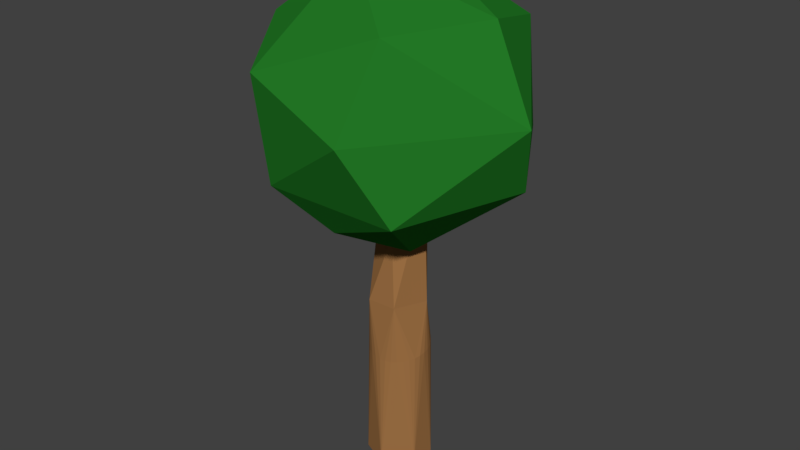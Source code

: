 # Source: Tree_Spherical.blend  (saved by Blender 2.79.0; exported with 4.5.12 LTS)
import bpy
from mathutils import Matrix  # noqa: F401  (used for matrix-valued properties, if any)

bpy.ops.wm.read_factory_settings(use_empty=True)
scene = bpy.context.scene
scene.name = 'Scene'

# ---- collections
col_collection_1 = bpy.data.collections.new('Collection 1'); scene.collection.children.link(col_collection_1)

# ---- materials (node trees are filled in below, after node groups)
mat_tree_leaves = bpy.data.materials.new('Tree_Leaves')
mat_tree_leaves.alpha_threshold = 0.0
mat_tree_leaves.use_transparent_shadow = False
mat_tree_leaves.diffuse_color = (0.01797, 0.2019, 0.02042, 1.0)
mat_tree_leaves.roughness = 0.5
mat_tree_trunk = bpy.data.materials.new('Tree_Trunk')
mat_tree_trunk.alpha_threshold = 0.0
mat_tree_trunk.use_transparent_shadow = False
mat_tree_trunk.diffuse_color = (0.3588, 0.1716, 0.06105, 1.0)
mat_tree_trunk.roughness = 0.5

# ---- material node trees

# ---- world
world_world = bpy.data.worlds.new('World'); scene.world = world_world
world_world.color = (0.05088, 0.05088, 0.05088)
world_world.use_sun_shadow = False
world_world.sun_shadow_jitter_overblur = 0.0
world_world.cycles.sampling_method = 'MANUAL'

# ---- meshes
me_icosphere = bpy.data.meshes.new('Icosphere')
me_icosphere.from_pydata([(0.0, 0.0, -1.0), (0.7236, -0.5257, -0.4472), (-0.2764, -0.8506, -0.4472), (-0.8944, 0.0, -0.4472), (-0.2764, 0.8506, -0.4472), (0.7236, 0.5257, -0.4472), (0.2764, -0.8506, 0.4472), (-0.7236, -0.5257, 0.4472), (-0.7236, 0.5257, 0.4472), (0.2764, 0.8506, 0.4472), (0.8944, 0.0, 0.4472), (0.0, 0.0, 1.0), (-0.1625, -0.5, -0.8507), (0.4253, -0.309, -0.8507), (0.2629, -0.809, -0.5257), (0.8506, 0.0, -0.5257), (0.4253, 0.309, -0.8507), (-0.5257, 0.0, -0.8507), (-0.6882, -0.5, -0.5257), (-0.1625, 0.5, -0.8507), (-0.6882, 0.5, -0.5257), (0.2629, 0.809, -0.5257), (0.9511, -0.309, 0.0), (0.9511, 0.309, 0.0), (0.0, -1.0, 0.0), (0.5878, -0.809, 0.0), (-0.9511, -0.309, 0.0), (-0.5878, -0.809, 0.0), (-0.5878, 0.809, 0.0), (-0.9511, 0.309, 0.0), (0.5878, 0.809, 0.0), (0.0, 1.0, 0.0), (0.6882, -0.5, 0.5257), (-0.2629, -0.809, 0.5257), (-0.8506, 0.0, 0.5257), (-0.2629, 0.809, 0.5257), (0.6882, 0.5, 0.5257), (0.1625, -0.5, 0.8507), (0.5257, 0.0, 0.8507), (-0.4253, -0.309, 0.8507), (-0.4253, 0.309, 0.8507), (0.1625, 0.5, 0.8507)], [], [(0, 13, 12), (1, 13, 15), (0, 12, 17), (0, 17, 19), (0, 19, 16), (1, 15, 22), (2, 14, 24), (3, 18, 26), (4, 20, 28), (5, 21, 30), (1, 22, 25), (2, 24, 27), (3, 26, 29), (4, 28, 31), (5, 30, 23), (6, 32, 37), (7, 33, 39), (8, 34, 40), (9, 35, 41), (10, 36, 38), (38, 41, 11), (38, 36, 41), (36, 9, 41), (41, 40, 11), (41, 35, 40), (35, 8, 40), (40, 39, 11), (40, 34, 39), (34, 7, 39), (39, 37, 11), (39, 33, 37), (33, 6, 37), (37, 38, 11), (37, 32, 38), (32, 10, 38), (23, 36, 10), (23, 30, 36), (30, 9, 36), (31, 35, 9), (31, 28, 35), (28, 8, 35), (29, 34, 8), (29, 26, 34), (26, 7, 34), (27, 33, 7), (27, 24, 33), (24, 6, 33), (25, 32, 6), (25, 22, 32), (22, 10, 32), (30, 31, 9), (30, 21, 31), (21, 4, 31), (28, 29, 8), (28, 20, 29), (20, 3, 29), (26, 27, 7), (26, 18, 27), (18, 2, 27), (24, 25, 6), (24, 14, 25), (14, 1, 25), (22, 23, 10), (22, 15, 23), (15, 5, 23), (16, 21, 5), (16, 19, 21), (19, 4, 21), (19, 20, 4), (19, 17, 20), (17, 3, 20), (17, 18, 3), (17, 12, 18), (12, 2, 18), (15, 16, 5), (15, 13, 16), (13, 0, 16), (12, 14, 2), (12, 13, 14), (13, 1, 14)])
me_icosphere.materials.append(mat_tree_leaves)
me_icosphere.use_remesh_preserve_volume = False
me_icosphere.use_remesh_preserve_attributes = False
me_icosphere.use_mirror_vertex_groups = False
me_icosphere.update()
me_cylinder = bpy.data.meshes.new('Cylinder')
me_cylinder.from_pydata([(8.527e-14, 1.0, -1.0), (8.527e-14, 1.0, 1.0), (0.1951, 0.9808, -1.0), (0.1951, 0.9808, 1.0), (0.3827, 0.9239, -1.0), (0.3827, 0.9239, 1.0), (0.5556, 0.8315, -1.0), (0.5556, 0.8315, 1.0), (0.7071, 0.7071, -1.0), (0.7071, 0.7071, 1.0), (0.8315, 0.5556, -1.0), (0.8315, 0.5556, 1.0), (0.9239, 0.3827, -1.0), (0.9239, 0.3827, 1.0), (0.9808, 0.1951, -1.0), (0.9808, 0.1951, 1.0), (1.0, 5.215e-08, -1.0), (1.0, 5.215e-08, 1.0), (0.9808, -0.1951, -1.0), (0.9808, -0.1951, 1.0), (0.9239, -0.3827, -1.0), (0.9239, -0.3827, 1.0), (0.8315, -0.5556, -1.0), (0.8315, -0.5556, 1.0), (0.7071, -0.7071, -1.0), (0.7071, -0.7071, 1.0), (0.5556, -0.8315, -1.0), (0.5556, -0.8315, 1.0), (0.3827, -0.9239, -1.0), (0.3827, -0.9239, 1.0), (0.1951, -0.9808, -1.0), (0.1951, -0.9808, 1.0), (-3.258e-07, -1.0, -1.0), (-3.258e-07, -1.0, 1.0), (-0.1951, -0.9808, -1.0), (-0.1951, -0.9808, 1.0), (-0.3827, -0.9239, -1.0), (-0.3827, -0.9239, 1.0), (-0.5556, -0.8315, -1.0), (-0.5556, -0.8315, 1.0), (-0.7071, -0.7071, -1.0), (-0.7071, -0.7071, 1.0), (-0.8315, -0.5556, -1.0), (-0.8315, -0.5556, 1.0), (-0.9239, -0.3827, -1.0), (-0.9239, -0.3827, 1.0), (-0.9808, -0.1951, -1.0), (-0.9808, -0.1951, 1.0), (-1.0, 9.462e-07, -1.0), (-1.0, 9.462e-07, 1.0), (-0.9808, 0.1951, -1.0), (-0.9808, 0.1951, 1.0), (-0.9239, 0.3827, -1.0), (-0.9239, 0.3827, 1.0), (-0.8315, 0.5556, -1.0), (-0.8315, 0.5556, 1.0), (-0.7071, 0.7071, -1.0), (-0.7071, 0.7071, 1.0), (-0.5556, 0.8315, -1.0), (-0.5556, 0.8315, 1.0), (-0.3827, 0.9239, -1.0), (-0.3827, 0.9239, 1.0), (-0.1951, 0.9808, -1.0), (-0.1951, 0.9808, 1.0), (0.1881, 0.9403, 3.161), (-1.111e-07, 0.9585, 3.164), (0.369, 0.886, 3.153), (0.5358, 0.7981, 3.139), (0.6824, 0.6796, 3.12), (0.8029, 0.5351, 3.097), (0.8929, 0.3701, 3.07), (0.9488, 0.1906, 3.04), (0.9685, 0.003671, 3.009), (0.951, -0.1837, 2.978), (0.8968, -0.3643, 2.948), (0.8079, -0.5311, 2.92), (0.6877, -0.6776, 2.896), (0.5407, -0.798, 2.876), (0.3727, -0.8877, 2.861), (0.19, -0.9429, 2.852), (-4.327e-07, -0.9615, 2.849), (-0.19, -0.9429, 2.852), (-0.3727, -0.8877, 2.861), (-0.5407, -0.798, 2.876), (-0.6877, -0.6776, 2.896), (-0.8079, -0.5311, 2.92), (-0.8968, -0.3643, 2.948), (-0.951, -0.1837, 2.978), (-0.9685, 0.003672, 3.009), (-0.9488, 0.1906, 3.04), (-0.8929, 0.3701, 3.07), (-0.8029, 0.5351, 3.097), (-0.6824, 0.6796, 3.12), (-0.5358, 0.7981, 3.139), (-0.369, 0.886, 3.153), (-0.1881, 0.9403, 3.161), (0.1881, 0.9403, 3.161), (-1.111e-07, 0.9585, 3.164), (0.369, 0.886, 3.153), (0.5358, 0.7981, 3.139), (0.6824, 0.6796, 3.12), (0.8029, 0.5351, 3.097), (0.8929, 0.3701, 3.07), (0.9488, 0.1906, 3.04), (0.9685, 0.003671, 3.009), (0.951, -0.1837, 2.978), (0.8968, -0.3643, 2.948), (0.8079, -0.5311, 2.92), (0.6877, -0.6776, 2.896), (0.5407, -0.798, 2.876), (0.3727, -0.8877, 2.861), (0.19, -0.9429, 2.852), (-4.327e-07, -0.9615, 2.849), (-0.19, -0.9429, 2.852), (-0.3727, -0.8877, 2.861), (-0.5407, -0.798, 2.876), (-0.6877, -0.6776, 2.896), (-0.8079, -0.5311, 2.92), (-0.8968, -0.3643, 2.948), (-0.951, -0.1837, 2.978), (-0.9685, 0.003672, 3.009), (-0.9488, 0.1906, 3.04), (-0.8929, 0.3701, 3.07), (-0.8029, 0.5351, 3.097), (-0.6824, 0.6796, 3.12), (-0.5358, 0.7981, 3.139), (-0.369, 0.886, 3.153), (-0.1881, 0.9403, 3.161), (0.1706, 0.6966, 4.49), (1.445e-07, 0.7137, 4.487), (0.334, 0.6463, 4.5), (0.4836, 0.5649, 4.516), (0.6136, 0.4563, 4.536), (0.719, 0.325, 4.559), (0.7961, 0.1762, 4.585), (0.8421, 0.01601, 4.611), (0.8556, -0.1495, 4.639), (0.8364, -0.3139, 4.665), (0.7857, -0.4712, 4.69), (0.7054, -0.6156, 4.712), (0.5985, -0.7413, 4.731), (0.4694, -0.8442, 4.747), (0.323, -0.9207, 4.758), (0.1645, -0.9676, 4.766), (-1.253e-07, -0.9833, 4.768), (-0.1645, -0.9676, 4.766), (-0.323, -0.9207, 4.758), (-0.4694, -0.8442, 4.747), (-0.5985, -0.7413, 4.731), (-0.7054, -0.6156, 4.712), (-0.7857, -0.4712, 4.69), (-0.8364, -0.3139, 4.665), (-0.8556, -0.1495, 4.639), (-0.8421, 0.01601, 4.611), (-0.7961, 0.1762, 4.585), (-0.719, 0.325, 4.559), (-0.6135, 0.4563, 4.536), (-0.4836, 0.5649, 4.516), (-0.334, 0.6463, 4.5), (-0.1706, 0.6966, 4.49), (0.1423, 0.8311, 7.007), (2.125e-07, 0.8451, 7.008), (0.2792, 0.7896, 7.005), (0.4053, 0.7223, 7.001), (0.5159, 0.6317, 6.997), (0.6066, 0.5213, 6.991), (0.674, 0.3953, 6.984), (0.7156, 0.2587, 6.977), (0.7296, 0.1166, 6.969), (0.7156, -0.02557, 6.961), (0.674, -0.1622, 6.954), (0.6066, -0.2882, 6.947), (0.5159, -0.3986, 6.941), (0.4053, -0.4892, 6.936), (0.2792, -0.5565, 6.933), (0.1423, -0.598, 6.931), (-2.522e-08, -0.612, 6.93), (-0.1423, -0.598, 6.931), (-0.2792, -0.5565, 6.933), (-0.4053, -0.4892, 6.936), (-0.5159, -0.3986, 6.941), (-0.6066, -0.2882, 6.947), (-0.674, -0.1622, 6.954), (-0.7156, -0.02557, 6.961), (-0.7296, 0.1166, 6.969), (-0.7156, 0.2587, 6.977), (-0.674, 0.3953, 6.984), (-0.6066, 0.5213, 6.991), (-0.5159, 0.6317, 6.997), (-0.4053, 0.7223, 7.001), (-0.2792, 0.7896, 7.005), (-0.1423, 0.8311, 7.007), (0.1233, 0.6602, 8.371), (-5.893e-08, 0.6723, 8.371), (0.2419, 0.6242, 8.372), (0.3512, 0.5658, 8.374), (0.447, 0.4872, 8.376), (0.5256, 0.3915, 8.378), (0.584, 0.2822, 8.381), (0.62, 0.1636, 8.384), (0.6322, 0.04035, 8.387), (0.62, -0.08294, 8.39), (0.584, -0.2015, 8.392), (0.5256, -0.3108, 8.395), (0.447, -0.4065, 8.398), (0.3512, -0.4851, 8.399), (0.2419, -0.5435, 8.401), (0.1233, -0.5795, 8.402), (-2.649e-07, -0.5916, 8.402), (-0.1233, -0.5795, 8.402), (-0.2419, -0.5435, 8.401), (-0.3512, -0.4851, 8.399), (-0.447, -0.4065, 8.398), (-0.5256, -0.3108, 8.395), (-0.584, -0.2015, 8.392), (-0.62, -0.08294, 8.39), (-0.6322, 0.04035, 8.387), (-0.62, 0.1636, 8.384), (-0.584, 0.2822, 8.381), (-0.5256, 0.3915, 8.378), (-0.447, 0.4872, 8.376), (-0.3512, 0.5658, 8.374), (-0.2419, 0.6242, 8.372), (-0.1233, 0.6602, 8.371)], [], [(0, 1, 3, 2), (2, 3, 5, 4), (4, 5, 7, 6), (6, 7, 9, 8), (8, 9, 11, 10), (10, 11, 13, 12), (12, 13, 15, 14), (14, 15, 17, 16), (16, 17, 19, 18), (18, 19, 21, 20), (20, 21, 23, 22), (22, 23, 25, 24), (24, 25, 27, 26), (26, 27, 29, 28), (28, 29, 31, 30), (30, 31, 33, 32), (32, 33, 35, 34), (34, 35, 37, 36), (36, 37, 39, 38), (38, 39, 41, 40), (40, 41, 43, 42), (42, 43, 45, 44), (44, 45, 47, 46), (46, 47, 49, 48), (48, 49, 51, 50), (50, 51, 53, 52), (52, 53, 55, 54), (54, 55, 57, 56), (56, 57, 59, 58), (58, 59, 61, 60), (59, 57, 92, 93), (60, 61, 63, 62), (62, 63, 1, 0), (0, 2, 4, 6, 8, 10, 12, 14, 16, 18, 20, 22, 24, 26, 28, 30, 32, 34, 36, 38, 40, 42, 44, 46, 48, 50, 52, 54, 56, 58, 60, 62), (157, 156, 188, 189), (15, 13, 70, 71), (33, 31, 79, 80), (51, 49, 88, 89), (7, 5, 66, 67), (25, 23, 75, 76), (43, 41, 84, 85), (61, 59, 93, 94), (17, 15, 71, 72), (35, 33, 80, 81), (53, 51, 89, 90), (9, 7, 67, 68), (27, 25, 76, 77), (45, 43, 85, 86), (63, 61, 94, 95), (19, 17, 72, 73), (37, 35, 81, 82), (55, 53, 90, 91), (11, 9, 68, 69), (29, 27, 77, 78), (47, 45, 86, 87), (3, 1, 65, 64), (1, 63, 95, 65), (21, 19, 73, 74), (39, 37, 82, 83), (57, 55, 91, 92), (13, 11, 69, 70), (31, 29, 78, 79), (49, 47, 87, 88), (5, 3, 64, 66), (23, 21, 74, 75), (41, 39, 83, 84), (64, 96, 98, 66), (117, 116, 148, 149), (104, 103, 135, 136), (118, 117, 149, 150), (105, 104, 136, 137), (119, 118, 150, 151), (106, 105, 137, 138), (120, 119, 151, 152), (107, 106, 138, 139), (121, 120, 152, 153), (108, 107, 139, 140), (122, 121, 153, 154), (109, 108, 140, 141), (123, 122, 154, 155), (110, 109, 141, 142), (96, 97, 129, 128), (124, 123, 155, 156), (111, 110, 142, 143), (98, 96, 128, 130), (125, 124, 156, 157), (112, 111, 143, 144), (99, 98, 130, 131), (126, 125, 157, 158), (113, 112, 144, 145), (100, 99, 131, 132), (127, 126, 158, 159), (114, 113, 145, 146), (101, 100, 132, 133), (97, 127, 159, 129), (115, 114, 146, 147), (102, 101, 133, 134), (116, 115, 147, 148), (103, 102, 134, 135), (161, 191, 223, 193), (144, 143, 175, 176), (131, 130, 162, 163), (158, 157, 189, 190), (145, 144, 176, 177), (132, 131, 163, 164), (159, 158, 190, 191), (146, 145, 177, 178), (133, 132, 164, 165), (129, 159, 191, 161), (147, 146, 178, 179), (134, 133, 165, 166), (148, 147, 179, 180), (135, 134, 166, 167), (149, 148, 180, 181), (136, 135, 167, 168), (150, 149, 181, 182), (137, 136, 168, 169), (151, 150, 182, 183), (138, 137, 169, 170), (152, 151, 183, 184), (139, 138, 170, 171), (153, 152, 184, 185), (140, 139, 171, 172), (154, 153, 185, 186), (141, 140, 172, 173), (155, 154, 186, 187), (142, 141, 173, 174), (128, 129, 161, 160), (156, 155, 187, 188), (143, 142, 174, 175), (130, 128, 160, 162), (192, 193, 223, 222, 221, 220, 219, 218, 217, 216, 215, 214, 213, 212, 211, 210, 209, 208, 207, 206, 205, 204, 203, 202, 201, 200, 199, 198, 197, 196, 195, 194), (179, 178, 210, 211), (166, 165, 197, 198), (180, 179, 211, 212), (167, 166, 198, 199), (181, 180, 212, 213), (168, 167, 199, 200), (182, 181, 213, 214), (169, 168, 200, 201), (183, 182, 214, 215), (170, 169, 201, 202), (184, 183, 215, 216), (171, 170, 202, 203), (185, 184, 216, 217), (172, 171, 203, 204), (186, 185, 217, 218), (173, 172, 204, 205), (187, 186, 218, 219), (174, 173, 205, 206), (160, 161, 193, 192), (188, 187, 219, 220), (175, 174, 206, 207), (162, 160, 192, 194), (189, 188, 220, 221), (176, 175, 207, 208), (163, 162, 194, 195), (190, 189, 221, 222), (177, 176, 208, 209), (164, 163, 195, 196), (191, 190, 222, 223), (178, 177, 209, 210), (165, 164, 196, 197), (66, 98, 99, 67), (67, 99, 100, 68), (68, 100, 101, 69), (69, 101, 102, 70), (70, 102, 103, 71), (71, 103, 104, 72), (72, 104, 105, 73), (73, 105, 106, 74), (74, 106, 107, 75), (75, 107, 108, 76), (76, 108, 109, 77), (77, 109, 110, 78), (78, 110, 111, 79), (79, 111, 112, 80), (80, 112, 113, 81), (81, 113, 114, 82), (82, 114, 115, 83), (83, 115, 116, 84), (84, 116, 117, 85), (85, 117, 118, 86), (86, 118, 119, 87), (87, 119, 120, 88), (88, 120, 121, 89), (89, 121, 122, 90), (90, 122, 123, 91), (91, 123, 124, 92), (92, 124, 125, 93), (93, 125, 126, 94), (94, 126, 127, 95), (95, 127, 97, 65), (65, 97, 96, 64)])
me_cylinder.materials.append(mat_tree_trunk)
me_cylinder.use_remesh_preserve_volume = False
me_cylinder.use_remesh_preserve_attributes = False
me_cylinder.use_mirror_vertex_groups = False
me_cylinder.update()

# ---- objects
ob_icosphere = bpy.data.objects.new('Icosphere', me_icosphere)
ob_cylinder = bpy.data.objects.new('Cylinder', me_cylinder)

# ---- transforms, parenting, visibility, modifiers, constraints
ob_icosphere.location = (0.0, 0.0, 10.0)
ob_icosphere.scale = (3.471, 3.471, 3.471)
ob_icosphere.lineart.crease_threshold = 0.0
_m = ob_icosphere.modifiers.new('Decimate', 'DECIMATE')
_m.ratio = 0.4974
ob_cylinder.location = (0.0, 0.0, 0.9)
ob_cylinder.scale = (0.8267, 0.8267, 0.8267)
ob_cylinder.lineart.crease_threshold = 0.0
_m = ob_cylinder.modifiers.new('Decimate', 'DECIMATE')
_m.ratio = 0.3665

# ---- collection membership
col_collection_1.objects.link(ob_icosphere)
col_collection_1.objects.link(ob_cylinder)

# ---- scene / render settings (as saved in the file)
scene.frame_start = 1; scene.frame_end = 250; scene.frame_set(1)
scene.render.engine = 'BLENDER_EEVEE_NEXT'
scene.render.resolution_percentage = 50
scene.render.dither_intensity = 0.0
scene.cycles.use_denoising = False
scene.cycles.samples = 128
scene.cycles.sampling_pattern = 'TABULATED_SOBOL'
scene.cycles.use_adaptive_sampling = False
scene.cycles.use_light_tree = False
scene.cycles.blur_glossy = 0.0
scene.cycles.sample_clamp_indirect = 0.0
scene.view_settings.view_transform = 'Standard'
bpy.context.view_layer.update()

# ---- added for rendering (the .blend has no active camera and no usable light): camera, sun
cam_auto = bpy.data.cameras.new('AutoCamera')
cam_auto.lens = 50.0
cam_auto.sensor_width = 36.0
cam_auto.clip_end = 1000.0
ob_auto_camera = bpy.data.objects.new('AutoCamera', cam_auto)
scene.collection.objects.link(ob_auto_camera)
ob_auto_camera.location = (15.4525, -18.543, 19.1241)
ob_auto_camera.rotation_euler = (1.09748, -7.21219e-08, 0.694738)
scene.camera = ob_auto_camera
light_auto_sun = bpy.data.lights.new('AutoSun', 'SUN')
light_auto_sun.energy = 3.0
light_auto_sun.angle = 0.0523599
ob_auto_sun = bpy.data.objects.new('AutoSun', light_auto_sun)
scene.collection.objects.link(ob_auto_sun)
ob_auto_sun.rotation_euler = (0.872665, 0.174533, 0.523599)
bpy.context.view_layer.update()
